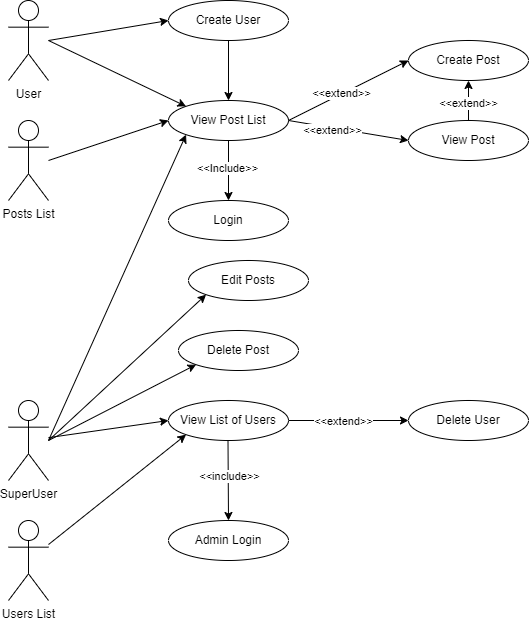

The diagram above was exported from draw.io. Its source (the exported page's mxGraphModel, read from the mxfile embedded in the PNG):
<mxGraphModel dx="1034" dy="511" grid="1" gridSize="10" guides="1" tooltips="1" connect="1" arrows="1" fold="1" page="1" pageScale="1" pageWidth="850" pageHeight="1100" math="0" shadow="0">
  <root>
    <mxCell id="0" />
    <mxCell id="1" parent="0" />
    <mxCell id="qNnZdIDO0WrG2-mfndpE-1" value="User" style="shape=umlActor;verticalLabelPosition=bottom;verticalAlign=top;html=1;outlineConnect=0;" parent="1" vertex="1">
      <mxGeometry x="80" y="40" width="40" height="80" as="geometry" />
    </mxCell>
    <mxCell id="qNnZdIDO0WrG2-mfndpE-2" value="SuperUser" style="shape=umlActor;verticalLabelPosition=bottom;verticalAlign=top;html=1;outlineConnect=0;" parent="1" vertex="1">
      <mxGeometry x="80" y="440" width="40" height="80" as="geometry" />
    </mxCell>
    <mxCell id="qNnZdIDO0WrG2-mfndpE-3" value="Users List" style="shape=umlActor;verticalLabelPosition=bottom;verticalAlign=top;html=1;outlineConnect=0;" parent="1" vertex="1">
      <mxGeometry x="80" y="560" width="40" height="80" as="geometry" />
    </mxCell>
    <mxCell id="qNnZdIDO0WrG2-mfndpE-4" value="Posts List" style="shape=umlActor;verticalLabelPosition=bottom;verticalAlign=top;html=1;outlineConnect=0;" parent="1" vertex="1">
      <mxGeometry x="80" y="160" width="40" height="80" as="geometry" />
    </mxCell>
    <mxCell id="qNnZdIDO0WrG2-mfndpE-5" value="View List of Users" style="ellipse;whiteSpace=wrap;html=1;" parent="1" vertex="1">
      <mxGeometry x="240" y="440" width="120" height="40" as="geometry" />
    </mxCell>
    <mxCell id="qNnZdIDO0WrG2-mfndpE-6" value="" style="endArrow=classic;html=1;rounded=0;entryX=0;entryY=0.5;entryDx=0;entryDy=0;" parent="1" source="qNnZdIDO0WrG2-mfndpE-2" target="qNnZdIDO0WrG2-mfndpE-5" edge="1">
      <mxGeometry width="50" height="50" relative="1" as="geometry">
        <mxPoint x="120" y="320" as="sourcePoint" />
        <mxPoint x="170" y="270" as="targetPoint" />
      </mxGeometry>
    </mxCell>
    <mxCell id="qNnZdIDO0WrG2-mfndpE-7" value="" style="endArrow=classic;html=1;rounded=0;entryX=0;entryY=1;entryDx=0;entryDy=0;" parent="1" source="qNnZdIDO0WrG2-mfndpE-3" target="qNnZdIDO0WrG2-mfndpE-5" edge="1">
      <mxGeometry width="50" height="50" relative="1" as="geometry">
        <mxPoint x="120" y="440" as="sourcePoint" />
        <mxPoint x="170" y="390" as="targetPoint" />
      </mxGeometry>
    </mxCell>
    <mxCell id="qNnZdIDO0WrG2-mfndpE-8" value="" style="endArrow=classic;html=1;rounded=0;entryX=0.5;entryY=0;entryDx=0;entryDy=0;" parent="1" target="qNnZdIDO0WrG2-mfndpE-9" edge="1">
      <mxGeometry width="50" height="50" relative="1" as="geometry">
        <mxPoint x="299.5" y="480" as="sourcePoint" />
        <mxPoint x="299.5" y="530" as="targetPoint" />
      </mxGeometry>
    </mxCell>
    <mxCell id="qNnZdIDO0WrG2-mfndpE-31" value="&amp;lt;&amp;lt;include&amp;gt;&amp;gt;" style="edgeLabel;html=1;align=center;verticalAlign=middle;resizable=0;points=[];" parent="qNnZdIDO0WrG2-mfndpE-8" vertex="1" connectable="0">
      <mxGeometry x="-0.04" relative="1" as="geometry">
        <mxPoint x="1" y="76" as="offset" />
      </mxGeometry>
    </mxCell>
    <mxCell id="rPR9Jir08RkFOC7kUxwG-5" value="&amp;lt;&amp;lt;include&amp;gt;&amp;gt;" style="edgeLabel;html=1;align=center;verticalAlign=middle;resizable=0;points=[];" parent="qNnZdIDO0WrG2-mfndpE-8" vertex="1" connectable="0">
      <mxGeometry x="-0.0999" y="1" relative="1" as="geometry">
        <mxPoint as="offset" />
      </mxGeometry>
    </mxCell>
    <mxCell id="qNnZdIDO0WrG2-mfndpE-9" value="Admin Login" style="ellipse;whiteSpace=wrap;html=1;" parent="1" vertex="1">
      <mxGeometry x="240" y="560" width="120" height="40" as="geometry" />
    </mxCell>
    <mxCell id="qNnZdIDO0WrG2-mfndpE-10" value="Create User" style="ellipse;whiteSpace=wrap;html=1;" parent="1" vertex="1">
      <mxGeometry x="240" y="40" width="120" height="40" as="geometry" />
    </mxCell>
    <mxCell id="qNnZdIDO0WrG2-mfndpE-11" value="Delete User" style="ellipse;whiteSpace=wrap;html=1;" parent="1" vertex="1">
      <mxGeometry x="480" y="440" width="120" height="40" as="geometry" />
    </mxCell>
    <mxCell id="qNnZdIDO0WrG2-mfndpE-13" value="View Post List" style="ellipse;whiteSpace=wrap;html=1;" parent="1" vertex="1">
      <mxGeometry x="240" y="140" width="120" height="40" as="geometry" />
    </mxCell>
    <mxCell id="qNnZdIDO0WrG2-mfndpE-14" value="" style="endArrow=classic;html=1;rounded=0;entryX=0;entryY=0;entryDx=0;entryDy=0;" parent="1" target="qNnZdIDO0WrG2-mfndpE-13" edge="1">
      <mxGeometry width="50" height="50" relative="1" as="geometry">
        <mxPoint x="120" y="80" as="sourcePoint" />
        <mxPoint x="170" y="30" as="targetPoint" />
      </mxGeometry>
    </mxCell>
    <mxCell id="qNnZdIDO0WrG2-mfndpE-15" value="" style="endArrow=classic;html=1;rounded=0;entryX=0;entryY=0.5;entryDx=0;entryDy=0;" parent="1" target="qNnZdIDO0WrG2-mfndpE-13" edge="1">
      <mxGeometry width="50" height="50" relative="1" as="geometry">
        <mxPoint x="120" y="200" as="sourcePoint" />
        <mxPoint x="170" y="150" as="targetPoint" />
      </mxGeometry>
    </mxCell>
    <mxCell id="qNnZdIDO0WrG2-mfndpE-17" value="Create Post" style="ellipse;whiteSpace=wrap;html=1;" parent="1" vertex="1">
      <mxGeometry x="480" y="80" width="120" height="40" as="geometry" />
    </mxCell>
    <mxCell id="qNnZdIDO0WrG2-mfndpE-18" value="View Post" style="ellipse;whiteSpace=wrap;html=1;" parent="1" vertex="1">
      <mxGeometry x="480" y="160" width="120" height="40" as="geometry" />
    </mxCell>
    <mxCell id="qNnZdIDO0WrG2-mfndpE-19" value="" style="endArrow=classic;html=1;rounded=0;entryX=0;entryY=0.5;entryDx=0;entryDy=0;" parent="1" target="qNnZdIDO0WrG2-mfndpE-17" edge="1">
      <mxGeometry width="50" height="50" relative="1" as="geometry">
        <mxPoint x="360" y="160" as="sourcePoint" />
        <mxPoint x="410" y="110" as="targetPoint" />
      </mxGeometry>
    </mxCell>
    <mxCell id="qNnZdIDO0WrG2-mfndpE-28" value="&amp;lt;&amp;lt;extend&amp;gt;&amp;gt;" style="edgeLabel;html=1;align=center;verticalAlign=middle;resizable=0;points=[];" parent="qNnZdIDO0WrG2-mfndpE-19" vertex="1" connectable="0">
      <mxGeometry x="-0.116" y="1" relative="1" as="geometry">
        <mxPoint as="offset" />
      </mxGeometry>
    </mxCell>
    <mxCell id="qNnZdIDO0WrG2-mfndpE-20" value="" style="endArrow=classic;html=1;rounded=0;entryX=0;entryY=0.5;entryDx=0;entryDy=0;" parent="1" target="qNnZdIDO0WrG2-mfndpE-18" edge="1">
      <mxGeometry width="50" height="50" relative="1" as="geometry">
        <mxPoint x="360" y="160" as="sourcePoint" />
        <mxPoint x="410" y="110" as="targetPoint" />
      </mxGeometry>
    </mxCell>
    <mxCell id="qNnZdIDO0WrG2-mfndpE-27" value="&amp;lt;&amp;lt;extend&amp;gt;&amp;gt;" style="edgeLabel;html=1;align=center;verticalAlign=middle;resizable=0;points=[];" parent="qNnZdIDO0WrG2-mfndpE-20" vertex="1" connectable="0">
      <mxGeometry x="-0.3471" relative="1" as="geometry">
        <mxPoint x="4" y="3" as="offset" />
      </mxGeometry>
    </mxCell>
    <mxCell id="qNnZdIDO0WrG2-mfndpE-21" value="" style="endArrow=classic;html=1;rounded=0;entryX=0.5;entryY=1;entryDx=0;entryDy=0;exitX=0.5;exitY=0;exitDx=0;exitDy=0;" parent="1" source="qNnZdIDO0WrG2-mfndpE-18" target="qNnZdIDO0WrG2-mfndpE-17" edge="1">
      <mxGeometry width="50" height="50" relative="1" as="geometry">
        <mxPoint x="500" y="160" as="sourcePoint" />
        <mxPoint x="550" y="110" as="targetPoint" />
      </mxGeometry>
    </mxCell>
    <mxCell id="qNnZdIDO0WrG2-mfndpE-29" value="&amp;lt;&amp;lt;extend&amp;gt;&amp;gt;" style="edgeLabel;html=1;align=center;verticalAlign=middle;resizable=0;points=[];" parent="qNnZdIDO0WrG2-mfndpE-21" vertex="1" connectable="0">
      <mxGeometry x="-0.1" y="1" relative="1" as="geometry">
        <mxPoint as="offset" />
      </mxGeometry>
    </mxCell>
    <mxCell id="qNnZdIDO0WrG2-mfndpE-22" value="" style="endArrow=classic;html=1;rounded=0;entryX=0;entryY=0.5;entryDx=0;entryDy=0;" parent="1" target="qNnZdIDO0WrG2-mfndpE-10" edge="1">
      <mxGeometry width="50" height="50" relative="1" as="geometry">
        <mxPoint x="120" y="80" as="sourcePoint" />
        <mxPoint x="170" y="30" as="targetPoint" />
      </mxGeometry>
    </mxCell>
    <mxCell id="qNnZdIDO0WrG2-mfndpE-23" value="" style="endArrow=classic;html=1;rounded=0;exitX=0.5;exitY=1;exitDx=0;exitDy=0;" parent="1" source="qNnZdIDO0WrG2-mfndpE-10" target="qNnZdIDO0WrG2-mfndpE-13" edge="1">
      <mxGeometry width="50" height="50" relative="1" as="geometry">
        <mxPoint x="375" y="105" as="sourcePoint" />
        <mxPoint x="425" y="55" as="targetPoint" />
      </mxGeometry>
    </mxCell>
    <mxCell id="qNnZdIDO0WrG2-mfndpE-24" value="Login" style="ellipse;whiteSpace=wrap;html=1;" parent="1" vertex="1">
      <mxGeometry x="240" y="240" width="120" height="40" as="geometry" />
    </mxCell>
    <mxCell id="qNnZdIDO0WrG2-mfndpE-25" value="" style="endArrow=classic;html=1;rounded=0;exitX=0.5;exitY=1;exitDx=0;exitDy=0;entryX=0.5;entryY=0;entryDx=0;entryDy=0;" parent="1" source="qNnZdIDO0WrG2-mfndpE-13" target="qNnZdIDO0WrG2-mfndpE-24" edge="1">
      <mxGeometry width="50" height="50" relative="1" as="geometry">
        <mxPoint x="290" y="225" as="sourcePoint" />
        <mxPoint x="360" y="220" as="targetPoint" />
      </mxGeometry>
    </mxCell>
    <mxCell id="qNnZdIDO0WrG2-mfndpE-26" value="&amp;lt;&amp;lt;Include&amp;gt;&amp;gt;" style="edgeLabel;html=1;align=center;verticalAlign=middle;resizable=0;points=[];" parent="qNnZdIDO0WrG2-mfndpE-25" vertex="1" connectable="0">
      <mxGeometry x="-0.1" y="-2" relative="1" as="geometry">
        <mxPoint as="offset" />
      </mxGeometry>
    </mxCell>
    <mxCell id="qNnZdIDO0WrG2-mfndpE-30" value="" style="endArrow=classic;html=1;rounded=0;entryX=0;entryY=0.5;entryDx=0;entryDy=0;exitX=1;exitY=0.5;exitDx=0;exitDy=0;" parent="1" source="qNnZdIDO0WrG2-mfndpE-5" target="qNnZdIDO0WrG2-mfndpE-11" edge="1">
      <mxGeometry width="50" height="50" relative="1" as="geometry">
        <mxPoint x="360" y="380" as="sourcePoint" />
        <mxPoint x="410" y="330" as="targetPoint" />
      </mxGeometry>
    </mxCell>
    <mxCell id="qNnZdIDO0WrG2-mfndpE-32" value="&amp;lt;&amp;lt;extend&amp;gt;&amp;gt;" style="edgeLabel;html=1;align=center;verticalAlign=middle;resizable=0;points=[];" parent="qNnZdIDO0WrG2-mfndpE-30" vertex="1" connectable="0">
      <mxGeometry x="-0.325" relative="1" as="geometry">
        <mxPoint x="13" as="offset" />
      </mxGeometry>
    </mxCell>
    <mxCell id="rPR9Jir08RkFOC7kUxwG-1" value="Delete Post" style="ellipse;whiteSpace=wrap;html=1;" parent="1" vertex="1">
      <mxGeometry x="250" y="370" width="120" height="40" as="geometry" />
    </mxCell>
    <mxCell id="rPR9Jir08RkFOC7kUxwG-2" value="Edit Posts" style="ellipse;whiteSpace=wrap;html=1;" parent="1" vertex="1">
      <mxGeometry x="260" y="300" width="120" height="40" as="geometry" />
    </mxCell>
    <mxCell id="rPR9Jir08RkFOC7kUxwG-6" value="" style="endArrow=classic;html=1;rounded=0;entryX=0;entryY=1;entryDx=0;entryDy=0;" parent="1" target="rPR9Jir08RkFOC7kUxwG-2" edge="1">
      <mxGeometry width="50" height="50" relative="1" as="geometry">
        <mxPoint x="120" y="480" as="sourcePoint" />
        <mxPoint x="240" y="430" as="targetPoint" />
      </mxGeometry>
    </mxCell>
    <mxCell id="rPR9Jir08RkFOC7kUxwG-7" value="" style="endArrow=classic;html=1;rounded=0;entryX=0;entryY=1;entryDx=0;entryDy=0;" parent="1" target="rPR9Jir08RkFOC7kUxwG-1" edge="1">
      <mxGeometry width="50" height="50" relative="1" as="geometry">
        <mxPoint x="120" y="480" as="sourcePoint" />
        <mxPoint x="240" y="440" as="targetPoint" />
      </mxGeometry>
    </mxCell>
    <mxCell id="rPR9Jir08RkFOC7kUxwG-8" value="" style="endArrow=classic;html=1;rounded=0;entryX=0;entryY=1;entryDx=0;entryDy=0;" parent="1" target="qNnZdIDO0WrG2-mfndpE-13" edge="1">
      <mxGeometry width="50" height="50" relative="1" as="geometry">
        <mxPoint x="120" y="480" as="sourcePoint" />
        <mxPoint x="170" y="430" as="targetPoint" />
      </mxGeometry>
    </mxCell>
  </root>
</mxGraphModel>